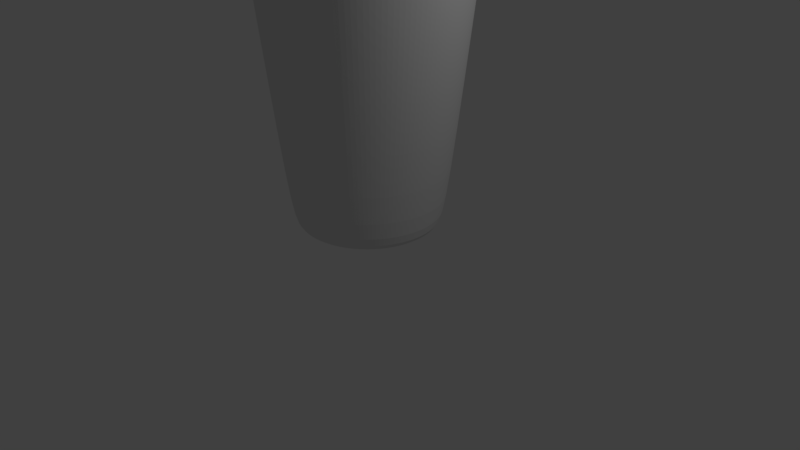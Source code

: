# Source: ice_tea.blend  (saved by Blender 2.79.0; exported with 4.5.12 LTS)
import bpy
from mathutils import Matrix  # noqa: F401  (used for matrix-valued properties, if any)

bpy.ops.wm.read_factory_settings(use_empty=True)
scene = bpy.context.scene
scene.name = 'Scene'

# ---- collections
col_collection_1 = bpy.data.collections.new('Collection 1'); scene.collection.children.link(col_collection_1)

# ---- materials (node trees are filled in below, after node groups)
mat_material_004 = bpy.data.materials.new('Material.004')
mat_material_004.alpha_threshold = 0.0
mat_material_004.use_transparent_shadow = False
mat_material_004.roughness = 0.5

# ---- material node trees

# ---- world
world_world = bpy.data.worlds.new('World'); scene.world = world_world
world_world.color = (0.05088, 0.05088, 0.05088)
world_world.use_sun_shadow = False
world_world.sun_shadow_jitter_overblur = 0.0
world_world.cycles.sampling_method = 'MANUAL'

# ---- cameras
cam_camera = bpy.data.cameras.new('Camera')
cam_camera.clip_end = 100.0
cam_camera.lens = 35.0
cam_camera.sensor_width = 32.0
cam_camera.sensor_height = 18.0
cam_camera.ortho_scale = 7.314
cam_camera.dof.focus_distance = 0.0
cam_camera.dof.aperture_fstop = 128.0

# ---- lights
light_lamp = bpy.data.lights.new('Lamp', 'POINT')
light_lamp.transmission_factor = 0.0
light_lamp.cutoff_distance = 30.0
light_lamp.energy = 100.0
light_lamp.shadow_buffer_clip_start = 1.001
light_lamp.shadow_soft_size = 0.1
light_lamp.shadow_maximum_resolution = 0.006
light_lamp.use_absolute_resolution = True

# ---- meshes
me_cylinder_003 = bpy.data.meshes.new('Cylinder.003')
me_cylinder_003.from_pydata([(1.271e-08, 0.8808, -1.0), (-4.709e-08, 1.385, 2.924), (0.1718, 0.8639, -1.0), (0.2702, 1.358, 2.924), (0.3371, 0.8138, -1.0), (0.5299, 1.279, 2.924), (0.4894, 0.7324, -1.0), (0.7694, 1.151, 2.924), (0.6228, 0.6228, -1.0), (0.9792, 0.9792, 2.924), (0.7324, 0.4894, -1.0), (1.151, 0.7694, 2.924), (0.8138, 0.3371, -1.0), (1.279, 0.5299, 2.924), (0.8639, 0.1718, -1.0), (1.358, 0.2702, 2.924), (0.8808, 1.01e-07, -1.0), (1.385, -2.348e-09, 2.924), (0.8639, -0.1718, -1.0), (1.358, -0.2702, 2.924), (0.8138, -0.3371, -1.0), (1.279, -0.5299, 2.924), (0.7324, -0.4894, -1.0), (1.151, -0.7694, 2.924), (0.6228, -0.6228, -1.0), (0.9792, -0.9792, 2.924), (0.4894, -0.7324, -1.0), (0.7694, -1.151, 2.924), (0.3371, -0.8138, -1.0), (0.5299, -1.279, 2.924), (0.1718, -0.8639, -1.0), (0.2702, -1.358, 2.924), (-2.743e-07, -0.8808, -1.0), (-4.983e-07, -1.385, 2.924), (-0.1718, -0.8639, -1.0), (-0.2702, -1.358, 2.924), (-0.3371, -0.8138, -1.0), (-0.5299, -1.279, 2.924), (-0.4894, -0.7324, -1.0), (-0.7694, -1.151, 2.924), (-0.6228, -0.6228, -1.0), (-0.9792, -0.9792, 2.924), (-0.7324, -0.4894, -1.0), (-1.151, -0.7694, 2.924), (-0.8138, -0.3371, -1.0), (-1.279, -0.5299, 2.924), (-0.8639, -0.1718, -1.0), (-1.358, -0.2702, 2.924), (-0.8808, 8.85e-07, -1.0), (-1.385, 1.23e-06, 2.924), (-0.8639, 0.1718, -1.0), (-1.358, 0.2702, 2.924), (-0.8138, 0.3371, -1.0), (-1.279, 0.5299, 2.924), (-0.7324, 0.4894, -1.0), (-1.151, 0.7694, 2.924), (-0.6228, 0.6228, -1.0), (-0.9792, 0.9792, 2.924), (-0.4894, 0.7324, -1.0), (-0.7694, 1.151, 2.924), (-0.3371, 0.8138, -1.0), (-0.5299, 1.279, 2.924), (-0.1718, 0.8639, -1.0), (-0.2702, 1.358, 2.924), (-3.525e-08, 1.204, 2.924), (0.235, 1.181, 2.924), (0.4609, 1.113, 2.924), (0.6691, 1.001, 2.924), (0.8516, 0.8516, 2.924), (1.001, 0.6691, 2.924), (1.113, 0.4609, 2.924), (1.181, 0.235, 2.924), (1.204, 3.34e-08, 2.924), (1.181, -0.235, 2.924), (1.113, -0.4609, 2.924), (1.001, -0.6691, 2.924), (0.8516, -0.8516, 2.924), (0.6691, -1.001, 2.924), (0.4609, -1.113, 2.924), (0.235, -1.181, 2.924), (-4.277e-07, -1.204, 2.924), (-0.235, -1.181, 2.924), (-0.4609, -1.113, 2.924), (-0.6691, -1.001, 2.924), (-0.8516, -0.8516, 2.924), (-1.001, -0.6691, 2.924), (-1.113, -0.4609, 2.924), (-1.181, -0.235, 2.924), (-1.204, 1.105e-06, 2.924), (-1.181, 0.235, 2.924), (-1.113, 0.4609, 2.924), (-1.001, 0.6691, 2.924), (-0.8516, 0.8516, 2.924), (-0.6691, 1.001, 2.924), (-0.4609, 1.113, 2.924), (-0.235, 1.181, 2.924), (-2.143e-08, 1.063, 2.162), (0.2074, 1.042, 2.162), (0.4067, 0.982, 2.162), (0.5905, 0.8837, 2.162), (0.7516, 0.7516, 2.162), (0.8837, 0.5905, 2.162), (0.982, 0.4067, 2.162), (1.042, 0.2074, 2.162), (1.063, 6.449e-08, 2.162), (1.042, -0.2074, 2.162), (0.982, -0.4067, 2.162), (0.8837, -0.5905, 2.162), (0.7516, -0.7516, 2.162), (0.5905, -0.8837, 2.162), (0.4067, -0.982, 2.162), (0.2074, -1.042, 2.162), (-3.678e-07, -1.063, 2.162), (-0.2074, -1.042, 2.162), (-0.4067, -0.982, 2.162), (-0.5905, -0.8837, 2.162), (-0.7516, -0.7516, 2.162), (-0.8837, -0.5905, 2.162), (-0.982, -0.4067, 2.162), (-1.042, -0.2074, 2.162), (-1.063, 1.011e-06, 2.162), (-1.042, 0.2074, 2.162), (-0.982, 0.4067, 2.162), (-0.8837, 0.5905, 2.162), (-0.7516, 0.7516, 2.162), (-0.5905, 0.8837, 2.162), (-0.4067, 0.982, 2.162), (-0.2074, 1.042, 2.162), (-4.023e-09, 0.8294, 2.271), (0.1618, 0.8135, 2.271), (0.3174, 0.7663, 2.271), (0.4608, 0.6896, 2.271), (0.5865, 0.5865, 2.271), (0.6896, 0.4608, 2.271), (0.7663, 0.3174, 2.271), (0.8135, 0.1618, 2.271), (0.8294, 1.159e-07, 2.271), (0.8135, -0.1618, 2.271), (0.7663, -0.3174, 2.271), (0.6896, -0.4608, 2.271), (0.5865, -0.5865, 2.271), (0.4608, -0.6896, 2.271), (0.3174, -0.7663, 2.271), (0.1618, -0.8135, 2.271), (-2.743e-07, -0.8294, 2.271), (-0.1618, -0.8135, 2.271), (-0.3174, -0.7663, 2.271), (-0.4608, -0.6896, 2.271), (-0.5865, -0.5865, 2.271), (-0.6896, -0.4608, 2.271), (-0.7663, -0.3174, 2.271), (-0.8135, -0.1618, 2.271), (-0.8294, 8.541e-07, 2.271), (-0.8135, 0.1618, 2.271), (-0.7663, 0.3174, 2.271), (-0.6896, 0.4608, 2.271), (-0.5865, 0.5865, 2.271), (-0.4608, 0.6896, 2.271), (-0.3174, 0.7663, 2.271), (-0.1618, 0.8135, 2.271), (-8.644e-10, 0.7596, 2.297), (0.1482, 0.745, 2.297), (0.2907, 0.7018, 2.297), (0.422, 0.6316, 2.297), (0.5371, 0.5371, 2.297), (0.6316, 0.422, 2.297), (0.7018, 0.2907, 2.297), (0.745, 0.1482, 2.297), (0.7596, 1.304e-07, 2.297), (0.745, -0.1482, 2.297), (0.7018, -0.2907, 2.297), (0.6316, -0.422, 2.297), (0.5371, -0.5371, 2.297), (0.422, -0.6316, 2.297), (0.2907, -0.7018, 2.297), (0.1482, -0.745, 2.297), (-2.484e-07, -0.7596, 2.297), (-0.1482, -0.745, 2.297), (-0.2907, -0.7018, 2.297), (-0.422, -0.6316, 2.297), (-0.5371, -0.5371, 2.297), (-0.6316, -0.422, 2.297), (-0.7018, -0.2907, 2.297), (-0.745, -0.1482, 2.297), (-0.7596, 8.066e-07, 2.297), (-0.745, 0.1482, 2.297), (-0.7018, 0.2907, 2.297), (-0.6316, 0.422, 2.297), (-0.5371, 0.5371, 2.297), (-0.422, 0.6316, 2.297), (-0.2907, 0.7018, 2.297), (-0.1482, 0.745, 2.297), (2.582e-08, 0.7141, -1.0), (0.1393, 0.7004, -1.0), (0.2733, 0.6598, -1.0), (0.3968, 0.5938, -1.0), (0.505, 0.505, -1.0), (0.5938, 0.3968, -1.0), (0.6598, 0.2733, -1.0), (0.7004, 0.1393, -1.0), (0.7141, 1.407e-07, -1.0), (0.7004, -0.1393, -1.0), (0.6598, -0.2733, -1.0), (0.5938, -0.3968, -1.0), (0.505, -0.505, -1.0), (0.3968, -0.5938, -1.0), (0.2733, -0.6598, -1.0), (0.1393, -0.7004, -1.0), (-2.069e-07, -0.7141, -1.0), (-0.1393, -0.7004, -1.0), (-0.2733, -0.6598, -1.0), (-0.3968, -0.5938, -1.0), (-0.505, -0.505, -1.0), (-0.5938, -0.3968, -1.0), (-0.6598, -0.2733, -1.0), (-0.7004, -0.1393, -1.0), (-0.7141, 7.764e-07, -1.0), (-0.7004, 0.1393, -1.0), (-0.6598, 0.2733, -1.0), (-0.5938, 0.3968, -1.0), (-0.505, 0.505, -1.0), (-0.3968, 0.5938, -1.0), (-0.2733, 0.6598, -1.0), (-0.1393, 0.7004, -1.0), (3.109e-08, 0.7149, -0.7046), (0.1395, 0.7012, -0.7046), (0.2736, 0.6605, -0.7046), (0.3972, 0.5945, -0.7046), (0.5055, 0.5055, -0.7046), (0.5945, 0.3972, -0.7046), (0.6605, 0.2736, -0.7046), (0.7012, 0.1395, -0.7046), (0.7149, 1.405e-07, -0.7046), (0.7012, -0.1395, -0.7046), (0.6605, -0.2736, -0.7046), (0.5945, -0.3972, -0.7046), (0.5055, -0.5055, -0.7046), (0.3972, -0.5945, -0.7046), (0.2736, -0.6605, -0.7046), (0.1395, -0.7012, -0.7046), (-2.019e-07, -0.7149, -0.7046), (-0.1395, -0.7012, -0.7046), (-0.2736, -0.6605, -0.7046), (-0.3972, -0.5945, -0.7046), (-0.5055, -0.5055, -0.7046), (-0.5945, -0.3972, -0.7046), (-0.6605, -0.2736, -0.7046), (-0.7012, -0.1395, -0.7046), (-0.7149, 7.769e-07, -0.7046), (-0.7012, 0.1395, -0.7046), (-0.6605, 0.2736, -0.7046), (-0.5944, 0.3972, -0.7046), (-0.5055, 0.5055, -0.7046), (-0.3972, 0.5945, -0.7046), (-0.2736, 0.6605, -0.7046), (-0.1395, 0.7012, -0.7046), (4.865e-08, 0.4748, -0.7046), (0.09263, 0.4657, -0.7046), (0.1817, 0.4387, -0.7046), (0.2638, 0.3948, -0.7046), (0.3357, 0.3357, -0.7046), (0.3948, 0.2638, -0.7046), (0.4387, 0.1817, -0.7046), (0.4657, 0.09263, -0.7046), (0.4748, 1.928e-07, -0.7046), (0.4657, -0.09263, -0.7046), (0.4387, -0.1817, -0.7046), (0.3948, -0.2638, -0.7046), (0.3357, -0.3357, -0.7046), (0.2638, -0.3948, -0.7046), (0.1817, -0.4387, -0.7046), (0.09263, -0.4657, -0.7046), (-1.061e-07, -0.4748, -0.7046), (-0.09263, -0.4657, -0.7046), (-0.1817, -0.4387, -0.7046), (-0.2638, -0.3948, -0.7046), (-0.3357, -0.3357, -0.7046), (-0.3948, -0.2638, -0.7046), (-0.4387, -0.1817, -0.7046), (-0.4657, -0.09263, -0.7046), (-0.4748, 6.154e-07, -0.7046), (-0.4657, 0.09263, -0.7046), (-0.4387, 0.1817, -0.7046), (-0.3948, 0.2638, -0.7046), (-0.3357, 0.3357, -0.7046), (-0.2638, 0.3948, -0.7046), (-0.1817, 0.4387, -0.7046), (-0.09263, 0.4657, -0.7046), (-2.436e-09, 0.9839, -0.7403), (-4.131e-08, 1.336, 2.559), (0.2607, 1.31, 2.559), (0.1919, 0.965, -0.7403), (0.5113, 1.234, 2.559), (0.3765, 0.909, -0.7403), (0.7423, 1.111, 2.559), (0.5466, 0.8181, -0.7403), (0.9448, 0.9448, 2.559), (0.6957, 0.6957, -0.7403), (1.111, 0.7423, 2.559), (0.8181, 0.5466, -0.7403), (1.234, 0.5113, 2.559), (0.909, 0.3765, -0.7403), (1.31, 0.2607, 2.559), (0.965, 0.1919, -0.7403), (1.336, 7.633e-09, 2.559), (0.9839, 8.463e-08, -0.7403), (1.31, -0.2607, 2.559), (0.965, -0.1919, -0.7403), (1.234, -0.5113, 2.559), (0.909, -0.3765, -0.7403), (1.111, -0.7423, 2.559), (0.8181, -0.5466, -0.7403), (0.9448, -0.9448, 2.559), (0.6957, -0.6957, -0.7403), (0.7423, -1.111, 2.559), (0.5466, -0.8181, -0.7403), (0.5113, -1.234, 2.559), (0.3765, -0.909, -0.7403), (0.2607, -1.31, 2.559), (0.1919, -0.965, -0.7403), (-4.767e-07, -1.336, 2.559), (-3.23e-07, -0.9839, -0.7403), (-0.2607, -1.31, 2.559), (-0.1919, -0.965, -0.7403), (-0.5113, -1.234, 2.559), (-0.3765, -0.909, -0.7403), (-0.7423, -1.111, 2.559), (-0.5466, -0.8181, -0.7403), (-0.9448, -0.9448, 2.559), (-0.6957, -0.6957, -0.7403), (-1.111, -0.7423, 2.559), (-0.8181, -0.5466, -0.7403), (-1.234, -0.5113, 2.559), (-0.909, -0.3765, -0.7403), (-1.31, -0.2607, 2.559), (-0.965, -0.1919, -0.7403), (-1.336, 1.197e-06, 2.559), (-0.9839, 9.604e-07, -0.7403), (-1.31, 0.2607, 2.559), (-0.965, 0.1919, -0.7403), (-1.234, 0.5113, 2.559), (-0.909, 0.3765, -0.7403), (-1.111, 0.7423, 2.559), (-0.8181, 0.5466, -0.7403), (-0.9448, 0.9448, 2.559), (-0.6957, 0.6957, -0.7403), (-0.7423, 1.111, 2.559), (-0.5466, 0.8181, -0.7403), (-0.5113, 1.234, 2.559), (-0.3765, 0.909, -0.7403), (-0.2607, 1.31, 2.559), (-0.1919, 0.965, -0.7403)], [], [(289, 1, 3, 290), (290, 3, 5, 292), (292, 5, 7, 294), (294, 7, 9, 296), (296, 9, 11, 298), (298, 11, 13, 300), (300, 13, 15, 302), (302, 15, 17, 304), (304, 17, 19, 306), (306, 19, 21, 308), (308, 21, 23, 310), (310, 23, 25, 312), (312, 25, 27, 314), (314, 27, 29, 316), (316, 29, 31, 318), (318, 31, 33, 320), (320, 33, 35, 322), (322, 35, 37, 324), (324, 37, 39, 326), (326, 39, 41, 328), (328, 41, 43, 330), (330, 43, 45, 332), (332, 45, 47, 334), (334, 47, 49, 336), (336, 49, 51, 338), (338, 51, 53, 340), (340, 53, 55, 342), (342, 55, 57, 344), (344, 57, 59, 346), (346, 59, 61, 348), (29, 27, 77, 78), (348, 61, 63, 350), (350, 63, 1, 289), (18, 20, 202, 201), (77, 76, 108, 109), (47, 45, 86, 87), (3, 1, 64, 65), (1, 63, 95, 64), (21, 19, 73, 74), (39, 37, 82, 83), (57, 55, 91, 92), (13, 11, 69, 70), (31, 29, 78, 79), (49, 47, 87, 88), (5, 3, 65, 66), (23, 21, 74, 75), (41, 39, 83, 84), (59, 57, 92, 93), (15, 13, 70, 71), (33, 31, 79, 80), (51, 49, 88, 89), (7, 5, 66, 67), (25, 23, 75, 76), (43, 41, 84, 85), (61, 59, 93, 94), (17, 15, 71, 72), (35, 33, 80, 81), (53, 51, 89, 90), (9, 7, 67, 68), (27, 25, 76, 77), (45, 43, 85, 86), (63, 61, 94, 95), (19, 17, 72, 73), (37, 35, 81, 82), (55, 53, 90, 91), (11, 9, 68, 69), (112, 111, 143, 144), (91, 90, 122, 123), (78, 77, 109, 110), (65, 64, 96, 97), (92, 91, 123, 124), (79, 78, 110, 111), (66, 65, 97, 98), (93, 92, 124, 125), (80, 79, 111, 112), (67, 66, 98, 99), (94, 93, 125, 126), (81, 80, 112, 113), (68, 67, 99, 100), (95, 94, 126, 127), (82, 81, 113, 114), (69, 68, 100, 101), (64, 95, 127, 96), (83, 82, 114, 115), (70, 69, 101, 102), (84, 83, 115, 116), (71, 70, 102, 103), (85, 84, 116, 117), (72, 71, 103, 104), (86, 85, 117, 118), (73, 72, 104, 105), (87, 86, 118, 119), (74, 73, 105, 106), (88, 87, 119, 120), (75, 74, 106, 107), (89, 88, 120, 121), (76, 75, 107, 108), (90, 89, 121, 122), (147, 146, 178, 179), (99, 98, 130, 131), (126, 125, 157, 158), (113, 112, 144, 145), (100, 99, 131, 132), (127, 126, 158, 159), (114, 113, 145, 146), (101, 100, 132, 133), (96, 127, 159, 128), (115, 114, 146, 147), (102, 101, 133, 134), (116, 115, 147, 148), (103, 102, 134, 135), (117, 116, 148, 149), (104, 103, 135, 136), (118, 117, 149, 150), (105, 104, 136, 137), (119, 118, 150, 151), (106, 105, 137, 138), (120, 119, 151, 152), (107, 106, 138, 139), (121, 120, 152, 153), (108, 107, 139, 140), (122, 121, 153, 154), (109, 108, 140, 141), (123, 122, 154, 155), (110, 109, 141, 142), (97, 96, 128, 129), (124, 123, 155, 156), (111, 110, 142, 143), (98, 97, 129, 130), (125, 124, 156, 157), (161, 160, 191, 190, 189, 188, 187, 186, 185, 184, 183, 182, 181, 180, 179, 178, 177, 176, 175, 174, 173, 172, 171, 170, 169, 168, 167, 166, 165, 164, 163, 162), (134, 133, 165, 166), (148, 147, 179, 180), (135, 134, 166, 167), (149, 148, 180, 181), (136, 135, 167, 168), (150, 149, 181, 182), (137, 136, 168, 169), (151, 150, 182, 183), (138, 137, 169, 170), (152, 151, 183, 184), (139, 138, 170, 171), (153, 152, 184, 185), (140, 139, 171, 172), (154, 153, 185, 186), (141, 140, 172, 173), (155, 154, 186, 187), (142, 141, 173, 174), (129, 128, 160, 161), (156, 155, 187, 188), (143, 142, 174, 175), (130, 129, 161, 162), (157, 156, 188, 189), (144, 143, 175, 176), (131, 130, 162, 163), (158, 157, 189, 190), (145, 144, 176, 177), (132, 131, 163, 164), (159, 158, 190, 191), (146, 145, 177, 178), (133, 132, 164, 165), (128, 159, 191, 160), (216, 217, 249, 248), (36, 38, 211, 210), (54, 56, 220, 219), (10, 12, 198, 197), (28, 30, 207, 206), (46, 48, 216, 215), (2, 4, 194, 193), (20, 22, 203, 202), (38, 40, 212, 211), (56, 58, 221, 220), (12, 14, 199, 198), (30, 32, 208, 207), (48, 50, 217, 216), (4, 6, 195, 194), (22, 24, 204, 203), (40, 42, 213, 212), (58, 60, 222, 221), (14, 16, 200, 199), (32, 34, 209, 208), (50, 52, 218, 217), (6, 8, 196, 195), (24, 26, 205, 204), (42, 44, 214, 213), (60, 62, 223, 222), (16, 18, 201, 200), (34, 36, 210, 209), (52, 54, 219, 218), (8, 10, 197, 196), (26, 28, 206, 205), (44, 46, 215, 214), (0, 2, 193, 192), (62, 0, 192, 223), (251, 252, 284, 283), (203, 204, 236, 235), (217, 218, 250, 249), (204, 205, 237, 236), (218, 219, 251, 250), (205, 206, 238, 237), (192, 193, 225, 224), (219, 220, 252, 251), (206, 207, 239, 238), (193, 194, 226, 225), (220, 221, 253, 252), (207, 208, 240, 239), (194, 195, 227, 226), (221, 222, 254, 253), (208, 209, 241, 240), (195, 196, 228, 227), (222, 223, 255, 254), (209, 210, 242, 241), (196, 197, 229, 228), (223, 192, 224, 255), (210, 211, 243, 242), (197, 198, 230, 229), (211, 212, 244, 243), (198, 199, 231, 230), (212, 213, 245, 244), (199, 200, 232, 231), (213, 214, 246, 245), (200, 201, 233, 232), (214, 215, 247, 246), (201, 202, 234, 233), (215, 216, 248, 247), (202, 203, 235, 234), (256, 257, 258, 259, 260, 261, 262, 263, 264, 265, 266, 267, 268, 269, 270, 271, 272, 273, 274, 275, 276, 277, 278, 279, 280, 281, 282, 283, 284, 285, 286, 287), (238, 239, 271, 270), (225, 226, 258, 257), (252, 253, 285, 284), (239, 240, 272, 271), (226, 227, 259, 258), (253, 254, 286, 285), (240, 241, 273, 272), (227, 228, 260, 259), (254, 255, 287, 286), (241, 242, 274, 273), (228, 229, 261, 260), (255, 224, 256, 287), (242, 243, 275, 274), (229, 230, 262, 261), (243, 244, 276, 275), (230, 231, 263, 262), (244, 245, 277, 276), (231, 232, 264, 263), (245, 246, 278, 277), (232, 233, 265, 264), (246, 247, 279, 278), (233, 234, 266, 265), (247, 248, 280, 279), (234, 235, 267, 266), (248, 249, 281, 280), (235, 236, 268, 267), (249, 250, 282, 281), (236, 237, 269, 268), (250, 251, 283, 282), (237, 238, 270, 269), (224, 225, 257, 256), (62, 351, 288, 0), (351, 350, 289, 288), (60, 349, 351, 62), (349, 348, 350, 351), (58, 347, 349, 60), (347, 346, 348, 349), (56, 345, 347, 58), (345, 344, 346, 347), (54, 343, 345, 56), (343, 342, 344, 345), (52, 341, 343, 54), (341, 340, 342, 343), (50, 339, 341, 52), (339, 338, 340, 341), (48, 337, 339, 50), (337, 336, 338, 339), (46, 335, 337, 48), (335, 334, 336, 337), (44, 333, 335, 46), (333, 332, 334, 335), (42, 331, 333, 44), (331, 330, 332, 333), (40, 329, 331, 42), (329, 328, 330, 331), (38, 327, 329, 40), (327, 326, 328, 329), (36, 325, 327, 38), (325, 324, 326, 327), (34, 323, 325, 36), (323, 322, 324, 325), (32, 321, 323, 34), (321, 320, 322, 323), (30, 319, 321, 32), (319, 318, 320, 321), (28, 317, 319, 30), (317, 316, 318, 319), (26, 315, 317, 28), (315, 314, 316, 317), (24, 313, 315, 26), (313, 312, 314, 315), (22, 311, 313, 24), (311, 310, 312, 313), (20, 309, 311, 22), (309, 308, 310, 311), (18, 307, 309, 20), (307, 306, 308, 309), (16, 305, 307, 18), (305, 304, 306, 307), (14, 303, 305, 16), (303, 302, 304, 305), (12, 301, 303, 14), (301, 300, 302, 303), (10, 299, 301, 12), (299, 298, 300, 301), (8, 297, 299, 10), (297, 296, 298, 299), (6, 295, 297, 8), (295, 294, 296, 297), (4, 293, 295, 6), (293, 292, 294, 295), (2, 291, 293, 4), (291, 290, 292, 293), (0, 288, 291, 2), (288, 289, 290, 291)])
_uv = me_cylinder_003.uv_layers.new(name='UVMap')
_uv.uv.foreach_set('vector', [0.5107, 0.9359, 0.5581, 0.9455, 0.5533, 0.9825, 0.5018, 0.9699, 0.5089, 0.01, 0.5593, 0.000123, 0.5625, 0.03614, 0.5163, 0.04304, 0.5163, 0.04304, 0.5625, 0.03614, 0.5665, 0.06902, 0.5225, 0.07535, 0.5225, 0.07535, 0.5665, 0.06902, 0.5709, 0.1007, 0.5282, 0.1068, 0.5282, 0.1068, 0.5709, 0.1007, 0.5752, 0.1316, 0.5334, 0.1375, 0.5334, 0.1375, 0.5752, 0.1316, 0.5795, 0.162, 0.5383, 0.1677, 0.5383, 0.1677, 0.5795, 0.162, 0.5836, 0.1921, 0.5429, 0.1975, 0.5429, 0.1975, 0.5836, 0.1921, 0.5876, 0.222, 0.5471, 0.227, 0.5471, 0.227, 0.5876, 0.222, 0.5912, 0.2517, 0.551, 0.2562, 0.551, 0.2562, 0.5912, 0.2517, 0.5946, 0.2813, 0.5544, 0.2853, 0.5544, 0.2853, 0.5946, 0.2813, 0.5976, 0.3108, 0.5575, 0.3143, 0.5575, 0.3143, 0.5976, 0.3108, 0.6002, 0.3403, 0.5601, 0.3433, 0.5601, 0.3433, 0.6002, 0.3403, 0.6024, 0.3699, 0.5623, 0.3722, 0.5623, 0.3722, 0.6024, 0.3699, 0.6041, 0.3994, 0.564, 0.4011, 0.564, 0.4011, 0.6041, 0.3994, 0.6053, 0.4289, 0.5652, 0.4299, 0.5652, 0.4299, 0.6053, 0.4289, 0.6061, 0.4585, 0.566, 0.4588, 0.566, 0.4588, 0.6061, 0.4585, 0.6063, 0.488, 0.5662, 0.4877, 0.5662, 0.4877, 0.6063, 0.488, 0.606, 0.5176, 0.5659, 0.5166, 0.5659, 0.5166, 0.606, 0.5176, 0.6052, 0.5473, 0.5651, 0.5455, 0.5651, 0.5455, 0.6052, 0.5473, 0.6039, 0.5769, 0.5637, 0.5745, 0.5637, 0.5745, 0.6039, 0.5769, 0.6022, 0.6066, 0.5619, 0.6035, 0.5619, 0.6035, 0.6022, 0.6066, 0.5999, 0.6363, 0.5596, 0.6325, 0.5596, 0.6325, 0.5999, 0.6363, 0.5972, 0.666, 0.5568, 0.6617, 0.5568, 0.6617, 0.5972, 0.666, 0.5941, 0.6958, 0.5536, 0.6909, 0.5536, 0.6909, 0.5941, 0.6958, 0.5906, 0.7257, 0.5498, 0.7203, 0.5498, 0.7203, 0.5906, 0.7257, 0.5867, 0.7559, 0.5457, 0.7499, 0.5457, 0.7499, 0.5867, 0.7559, 0.5822, 0.7863, 0.5411, 0.7797, 0.5411, 0.7797, 0.5822, 0.7863, 0.5782, 0.8169, 0.5362, 0.8098, 0.5362, 0.8098, 0.5782, 0.8169, 0.5733, 0.8477, 0.5308, 0.8402, 0.5308, 0.8402, 0.5733, 0.8477, 0.5683, 0.8792, 0.5248, 0.8713, 0.6041, 0.3994, 0.6024, 0.3699, 0.6237, 0.3686, 0.6254, 0.3985, 0.5248, 0.8713, 0.5683, 0.8792, 0.5633, 0.9116, 0.5182, 0.9031, 0.5182, 0.9031, 0.5633, 0.9116, 0.5581, 0.9455, 0.5107, 0.9359, 0.154, 0.327, 0.1584, 0.3466, 0.1375, 0.3507, 0.1331, 0.3318, 0.6237, 0.3686, 0.6215, 0.3388, 0.73, 0.3307, 0.7326, 0.362, 0.5972, 0.666, 0.5999, 0.6363, 0.6214, 0.6382, 0.6187, 0.6682, 0.5533, 0.9825, 0.5581, 0.9455, 0.5831, 0.9484, 0.5807, 0.9829, 0.5581, 0.9455, 0.5633, 0.9116, 0.5869, 0.915, 0.5831, 0.9484, 0.5946, 0.2813, 0.5912, 0.2517, 0.6126, 0.2493, 0.6159, 0.2792, 0.6052, 0.5473, 0.606, 0.5176, 0.6274, 0.5182, 0.6266, 0.5482, 0.5782, 0.8169, 0.5822, 0.7863, 0.6048, 0.7895, 0.5996, 0.8201, 0.5795, 0.162, 0.5752, 0.1316, 0.5972, 0.1288, 0.6012, 0.1593, 0.6053, 0.4289, 0.6041, 0.3994, 0.6254, 0.3985, 0.6267, 0.4284, 0.5941, 0.6958, 0.5972, 0.666, 0.6187, 0.6682, 0.6157, 0.6983, 0.5625, 0.03614, 0.5593, 0.000123, 0.5844, 0.001246, 0.5861, 0.0342, 0.5976, 0.3108, 0.5946, 0.2813, 0.6159, 0.2792, 0.6189, 0.309, 0.6039, 0.5769, 0.6052, 0.5473, 0.6266, 0.5482, 0.6254, 0.5781, 0.5733, 0.8477, 0.5782, 0.8169, 0.5996, 0.8201, 0.5955, 0.8511, 0.5836, 0.1921, 0.5795, 0.162, 0.6012, 0.1593, 0.6052, 0.1895, 0.6061, 0.4585, 0.6053, 0.4289, 0.6267, 0.4284, 0.6274, 0.4583, 0.5906, 0.7257, 0.5941, 0.6958, 0.6157, 0.6983, 0.6122, 0.7285, 0.5665, 0.06902, 0.5625, 0.03614, 0.5861, 0.0342, 0.5894, 0.06641, 0.6002, 0.3403, 0.5976, 0.3108, 0.6189, 0.309, 0.6215, 0.3388, 0.6022, 0.6066, 0.6039, 0.5769, 0.6254, 0.5781, 0.6236, 0.6081, 0.5683, 0.8792, 0.5733, 0.8477, 0.5955, 0.8511, 0.5912, 0.8827, 0.5876, 0.222, 0.5836, 0.1921, 0.6052, 0.1895, 0.609, 0.2195, 0.6063, 0.488, 0.6061, 0.4585, 0.6274, 0.4583, 0.6277, 0.4882, 0.5867, 0.7559, 0.5906, 0.7257, 0.6122, 0.7285, 0.6085, 0.7588, 0.5709, 0.1007, 0.5665, 0.06902, 0.5894, 0.06641, 0.5932, 0.09789, 0.6024, 0.3699, 0.6002, 0.3403, 0.6215, 0.3388, 0.6237, 0.3686, 0.5999, 0.6363, 0.6022, 0.6066, 0.6236, 0.6081, 0.6214, 0.6382, 0.5633, 0.9116, 0.5683, 0.8792, 0.5912, 0.8827, 0.5869, 0.915, 0.5912, 0.2517, 0.5876, 0.222, 0.609, 0.2195, 0.6126, 0.2493, 0.606, 0.5176, 0.6063, 0.488, 0.6277, 0.4882, 0.6274, 0.5182, 0.5822, 0.7863, 0.5867, 0.7559, 0.6085, 0.7588, 0.6048, 0.7895, 0.5752, 0.1316, 0.5709, 0.1007, 0.5932, 0.09789, 0.5972, 0.1288, 0.8306, 0.005147, 0.8559, 0.0001229, 0.8591, 0.03147, 0.8398, 0.03528, 0.6048, 0.7895, 0.6085, 0.7588, 0.7173, 0.7721, 0.7134, 0.8028, 0.6254, 0.3985, 0.6237, 0.3686, 0.7326, 0.362, 0.7347, 0.3936, 0.5807, 0.9829, 0.5831, 0.9484, 0.6975, 0.9546, 0.6964, 0.985, 0.5996, 0.8201, 0.6048, 0.7895, 0.7134, 0.8028, 0.7095, 0.8333, 0.6267, 0.4284, 0.6254, 0.3985, 0.7347, 0.3936, 0.7362, 0.4252, 0.5861, 0.0342, 0.5844, 0.001246, 0.6952, 0.0001228, 0.6961, 0.0299, 0.5955, 0.8511, 0.5996, 0.8201, 0.7095, 0.8333, 0.7057, 0.8636, 0.6274, 0.4583, 0.6267, 0.4284, 0.7362, 0.4252, 0.7372, 0.457, 0.5894, 0.06641, 0.5861, 0.0342, 0.6961, 0.0299, 0.6979, 0.05912, 0.5912, 0.8827, 0.5955, 0.8511, 0.7057, 0.8636, 0.7024, 0.8939, 0.6277, 0.4882, 0.6274, 0.4583, 0.7372, 0.457, 0.7375, 0.4888, 0.5932, 0.09789, 0.5894, 0.06641, 0.6979, 0.05912, 0.7007, 0.08841, 0.5869, 0.915, 0.5912, 0.8827, 0.7024, 0.8939, 0.6996, 0.9242, 0.6274, 0.5182, 0.6277, 0.4882, 0.7375, 0.4888, 0.7373, 0.5206, 0.5972, 0.1288, 0.5932, 0.09789, 0.7007, 0.08841, 0.704, 0.1178, 0.5831, 0.9484, 0.5869, 0.915, 0.6996, 0.9242, 0.6975, 0.9546, 0.6266, 0.5482, 0.6274, 0.5182, 0.7373, 0.5206, 0.7365, 0.5525, 0.6012, 0.1593, 0.5972, 0.1288, 0.704, 0.1178, 0.7078, 0.1475, 0.6254, 0.5781, 0.6266, 0.5482, 0.7365, 0.5525, 0.7351, 0.5842, 0.6052, 0.1895, 0.6012, 0.1593, 0.7078, 0.1475, 0.7118, 0.1773, 0.6236, 0.6081, 0.6254, 0.5781, 0.7351, 0.5842, 0.7331, 0.6159, 0.609, 0.2195, 0.6052, 0.1895, 0.7118, 0.1773, 0.7159, 0.2075, 0.6214, 0.6382, 0.6236, 0.6081, 0.7331, 0.6159, 0.7307, 0.6474, 0.6126, 0.2493, 0.609, 0.2195, 0.7159, 0.2075, 0.7198, 0.2379, 0.6187, 0.6682, 0.6214, 0.6382, 0.7307, 0.6474, 0.7279, 0.6788, 0.6159, 0.2792, 0.6126, 0.2493, 0.7198, 0.2379, 0.7236, 0.2686, 0.6157, 0.6983, 0.6187, 0.6682, 0.7279, 0.6788, 0.7246, 0.7101, 0.6189, 0.309, 0.6159, 0.2792, 0.7236, 0.2686, 0.727, 0.2995, 0.6122, 0.7285, 0.6157, 0.6983, 0.7246, 0.7101, 0.7211, 0.7412, 0.6215, 0.3388, 0.6189, 0.309, 0.727, 0.2995, 0.73, 0.3307, 0.6085, 0.7588, 0.6122, 0.7285, 0.7211, 0.7412, 0.7173, 0.7721, 0.7914, 0.06751, 0.8053, 0.05365, 0.811, 0.06058, 0.7983, 0.0732, 0.9708, 0.2144, 0.9528, 0.2327, 0.9325, 0.2085, 0.9464, 0.1946, 0.8556, 0.2618, 0.8304, 0.2568, 0.8395, 0.2267, 0.8588, 0.2306, 0.8068, 0.015, 0.8306, 0.005147, 0.8398, 0.03528, 0.8216, 0.04277, 0.9851, 0.1929, 0.9708, 0.2144, 0.9464, 0.1946, 0.9573, 0.1782, 0.8813, 0.2619, 0.8556, 0.2618, 0.8588, 0.2306, 0.8784, 0.2307, 0.7853, 0.02932, 0.8068, 0.015, 0.8216, 0.04277, 0.8053, 0.05365, 0.9949, 0.1691, 0.9851, 0.1929, 0.9573, 0.1782, 0.9648, 0.1601, 0.9064, 0.2571, 0.8813, 0.2619, 0.8784, 0.2307, 0.8976, 0.227, 0.767, 0.04755, 0.7853, 0.02932, 0.8053, 0.05365, 0.7914, 0.06751, 0.9999, 0.1439, 0.9949, 0.1691, 0.9648, 0.1601, 0.9686, 0.1409, 0.7527, 0.06899, 0.767, 0.04755, 0.7914, 0.06751, 0.7805, 0.0838, 0.9999, 0.1181, 0.9999, 0.1439, 0.9686, 0.1409, 0.9686, 0.1213, 0.7428, 0.09281, 0.7527, 0.06899, 0.7805, 0.0838, 0.7729, 0.1019, 0.9948, 0.09282, 0.9999, 0.1181, 0.9686, 0.1213, 0.9647, 0.102, 0.7378, 0.1181, 0.7428, 0.09281, 0.7729, 0.1019, 0.7691, 0.1211, 0.9849, 0.069, 0.9948, 0.09282, 0.9647, 0.102, 0.9572, 0.08391, 0.7378, 0.1439, 0.7378, 0.1181, 0.7691, 0.1211, 0.7691, 0.1408, 0.9706, 0.04757, 0.9849, 0.069, 0.9572, 0.08391, 0.9463, 0.0676, 0.7428, 0.1692, 0.7378, 0.1439, 0.7691, 0.1408, 0.7729, 0.16, 0.9523, 0.02934, 0.9706, 0.04757, 0.9463, 0.0676, 0.9324, 0.05372, 0.7527, 0.193, 0.7428, 0.1692, 0.7729, 0.16, 0.7804, 0.1781, 0.9309, 0.01501, 0.9523, 0.02934, 0.9324, 0.05372, 0.9161, 0.04282, 0.767, 0.2144, 0.7527, 0.193, 0.7804, 0.1781, 0.7912, 0.1944, 0.907, 0.00515, 0.9309, 0.01501, 0.9161, 0.04282, 0.898, 0.03531, 0.7852, 0.2326, 0.767, 0.2144, 0.7912, 0.1944, 0.8051, 0.2083, 0.8817, 0.0001228, 0.907, 0.00515, 0.898, 0.03531, 0.8787, 0.03147, 0.93, 0.2478, 0.9064, 0.2571, 0.8976, 0.227, 0.9159, 0.2196, 0.8066, 0.2469, 0.7852, 0.2326, 0.8051, 0.2083, 0.8214, 0.2192, 0.8559, 0.0001229, 0.8817, 0.0001228, 0.8787, 0.03147, 0.8591, 0.03147, 0.9528, 0.2327, 0.9317, 0.2473, 0.9161, 0.2196, 0.9325, 0.2085, 0.8304, 0.2568, 0.8066, 0.2469, 0.8214, 0.2192, 0.8395, 0.2267, 0.9117, 0.2116, 0.8951, 0.2184, 0.8775, 0.2218, 0.8597, 0.2217, 0.8421, 0.2182, 0.8256, 0.2113, 0.8108, 0.2014, 0.7982, 0.1887, 0.7883, 0.1739, 0.7814, 0.1574, 0.778, 0.1399, 0.778, 0.122, 0.7815, 0.1045, 0.7884, 0.08803, 0.7983, 0.0732, 0.811, 0.06058, 0.8259, 0.05068, 0.8424, 0.04387, 0.8599, 0.04039, 0.8778, 0.0404, 0.8954, 0.04389, 0.9119, 0.05073, 0.9267, 0.06066, 0.9394, 0.07329, 0.9493, 0.08814, 0.9562, 0.1046, 0.9596, 0.1222, 0.9597, 0.14, 0.9562, 0.1575, 0.9494, 0.174, 0.9394, 0.1889, 0.9267, 0.2016, 0.9686, 0.1409, 0.9648, 0.1601, 0.9562, 0.1575, 0.9597, 0.14, 0.7805, 0.0838, 0.7914, 0.06751, 0.7983, 0.0732, 0.7884, 0.08803, 0.9686, 0.1213, 0.9686, 0.1409, 0.9597, 0.14, 0.9596, 0.1222, 0.7729, 0.1019, 0.7805, 0.0838, 0.7884, 0.08803, 0.7815, 0.1045, 0.9647, 0.102, 0.9686, 0.1213, 0.9596, 0.1222, 0.9562, 0.1046, 0.7691, 0.1211, 0.7729, 0.1019, 0.7815, 0.1045, 0.778, 0.122, 0.9572, 0.08391, 0.9647, 0.102, 0.9562, 0.1046, 0.9493, 0.08814, 0.7691, 0.1408, 0.7691, 0.1211, 0.778, 0.122, 0.778, 0.1399, 0.9463, 0.0676, 0.9572, 0.08391, 0.9493, 0.08814, 0.9394, 0.07329, 0.7729, 0.16, 0.7691, 0.1408, 0.778, 0.1399, 0.7814, 0.1574, 0.9324, 0.05372, 0.9463, 0.0676, 0.9394, 0.07329, 0.9267, 0.06066, 0.7804, 0.1781, 0.7729, 0.16, 0.7814, 0.1574, 0.7883, 0.1739, 0.9161, 0.04282, 0.9324, 0.05372, 0.9267, 0.06066, 0.9119, 0.05073, 0.7912, 0.1944, 0.7804, 0.1781, 0.7883, 0.1739, 0.7982, 0.1887, 0.898, 0.03531, 0.9161, 0.04282, 0.9119, 0.05073, 0.8954, 0.04389, 0.8051, 0.2083, 0.7912, 0.1944, 0.7982, 0.1887, 0.8108, 0.2014, 0.8787, 0.03147, 0.898, 0.03531, 0.8954, 0.04389, 0.8778, 0.0404, 0.9159, 0.2196, 0.8976, 0.227, 0.8951, 0.2184, 0.9117, 0.2116, 0.8214, 0.2192, 0.8051, 0.2083, 0.8108, 0.2014, 0.8256, 0.2113, 0.8591, 0.03147, 0.8787, 0.03147, 0.8778, 0.0404, 0.8599, 0.04039, 0.9325, 0.2085, 0.9161, 0.2196, 0.9117, 0.2116, 0.9267, 0.2016, 0.8395, 0.2267, 0.8214, 0.2192, 0.8256, 0.2113, 0.8421, 0.2182, 0.8398, 0.03528, 0.8591, 0.03147, 0.8599, 0.04039, 0.8424, 0.04387, 0.9464, 0.1946, 0.9325, 0.2085, 0.9267, 0.2016, 0.9394, 0.1889, 0.8588, 0.2306, 0.8395, 0.2267, 0.8421, 0.2182, 0.8597, 0.2217, 0.8216, 0.04277, 0.8398, 0.03528, 0.8424, 0.04387, 0.8259, 0.05068, 0.9573, 0.1782, 0.9464, 0.1946, 0.9394, 0.1889, 0.9494, 0.174, 0.8784, 0.2307, 0.8588, 0.2306, 0.8597, 0.2217, 0.8775, 0.2218, 0.8053, 0.05365, 0.8216, 0.04277, 0.8259, 0.05068, 0.811, 0.06058, 0.9648, 0.1601, 0.9573, 0.1782, 0.9494, 0.174, 0.9562, 0.1575, 0.8976, 0.227, 0.8784, 0.2307, 0.8775, 0.2218, 0.8951, 0.2184, 0.1362, 0.617, 0.1316, 0.6357, 0.09391, 0.6257, 0.09815, 0.6085, 0.1713, 0.5042, 0.1704, 0.5239, 0.1494, 0.5223, 0.1503, 0.5032, 0.1405, 0.6804, 0.1334, 0.6998, 0.1131, 0.6913, 0.1202, 0.6729, 0.1286, 0.2481, 0.1362, 0.2679, 0.1154, 0.2755, 0.1076, 0.2568, 0.1695, 0.4253, 0.1708, 0.445, 0.1497, 0.4458, 0.1484, 0.4267, 0.1608, 0.6024, 0.1568, 0.622, 0.1362, 0.617, 0.1401, 0.5982, 0.08615, 0.1663, 0.09907, 0.1875, 0.07759, 0.2006, 0.06522, 0.1823, 0.1584, 0.3466, 0.1621, 0.3662, 0.1411, 0.3696, 0.1375, 0.3507, 0.1704, 0.5239, 0.1689, 0.5436, 0.1479, 0.5414, 0.1494, 0.5223, 0.1334, 0.6998, 0.1253, 0.7193, 0.105, 0.7096, 0.1131, 0.6913, 0.1362, 0.2679, 0.143, 0.2876, 0.1221, 0.2942, 0.1154, 0.2755, 0.1708, 0.445, 0.1715, 0.4648, 0.1504, 0.465, 0.1497, 0.4458, 0.1568, 0.622, 0.1522, 0.6415, 0.1316, 0.6357, 0.1362, 0.617, 0.09907, 0.1875, 0.1102, 0.208, 0.08887, 0.2193, 0.07759, 0.2006, 0.1621, 0.3662, 0.1652, 0.3859, 0.1442, 0.3886, 0.1411, 0.3696, 0.1689, 0.5436, 0.1668, 0.5633, 0.1459, 0.5604, 0.1479, 0.5414, 0.1253, 0.7193, 0.1161, 0.7389, 0.09584, 0.7279, 0.105, 0.7096, 0.143, 0.2876, 0.1489, 0.3073, 0.128, 0.313, 0.1221, 0.2942, 0.1715, 0.4648, 0.1717, 0.4845, 0.1506, 0.4841, 0.1504, 0.465, 0.1522, 0.6415, 0.1468, 0.6609, 0.1263, 0.6544, 0.1316, 0.6357, 0.1102, 0.208, 0.1199, 0.2282, 0.09884, 0.238, 0.08887, 0.2193, 0.1652, 0.3859, 0.1676, 0.4056, 0.1466, 0.4076, 0.1442, 0.3886, 0.1668, 0.5633, 0.1641, 0.5829, 0.1433, 0.5794, 0.1459, 0.5604, 0.1161, 0.7389, 0.1056, 0.7586, 0.08537, 0.7461, 0.09584, 0.7279, 0.1489, 0.3073, 0.154, 0.327, 0.1331, 0.3318, 0.128, 0.313, 0.1717, 0.4845, 0.1713, 0.5042, 0.1503, 0.5032, 0.1506, 0.4841, 0.1468, 0.6609, 0.1405, 0.6804, 0.1202, 0.6729, 0.1263, 0.6544, 0.1199, 0.2282, 0.1286, 0.2481, 0.1076, 0.2568, 0.09884, 0.238, 0.1676, 0.4056, 0.1695, 0.4253, 0.1484, 0.4267, 0.1466, 0.4076, 0.1641, 0.5829, 0.1608, 0.6024, 0.1401, 0.5982, 0.1433, 0.5794, 0.09348, 0.7786, 0.07895, 0.7992, 0.06007, 0.7818, 0.07349, 0.7643, 0.1056, 0.7586, 0.09348, 0.7786, 0.07349, 0.7643, 0.08537, 0.7461, 0.08318, 0.6593, 0.07653, 0.6757, 0.04416, 0.6611, 0.0497, 0.6466, 0.1411, 0.3696, 0.1442, 0.3886, 0.1055, 0.3944, 0.1027, 0.3767, 0.1316, 0.6357, 0.1263, 0.6544, 0.08894, 0.6426, 0.09391, 0.6257, 0.1442, 0.3886, 0.1466, 0.4076, 0.1078, 0.4122, 0.1055, 0.3944, 0.1263, 0.6544, 0.1202, 0.6729, 0.08318, 0.6593, 0.08894, 0.6426, 0.1466, 0.4076, 0.1484, 0.4267, 0.1095, 0.4301, 0.1078, 0.4122, 0.07349, 0.7643, 0.06007, 0.7818, 0.02293, 0.7525, 0.03767, 0.7374, 0.1202, 0.6729, 0.1131, 0.6913, 0.07653, 0.6757, 0.08318, 0.6593, 0.1484, 0.4267, 0.1497, 0.4458, 0.1106, 0.448, 0.1095, 0.4301, 0.06522, 0.1823, 0.07759, 0.2006, 0.04037, 0.2255, 0.02614, 0.2088, 0.1131, 0.6913, 0.105, 0.7096, 0.06887, 0.6917, 0.07653, 0.6757, 0.1497, 0.4458, 0.1504, 0.465, 0.1113, 0.466, 0.1106, 0.448, 0.07759, 0.2006, 0.08887, 0.2193, 0.05207, 0.2418, 0.04037, 0.2255, 0.105, 0.7096, 0.09584, 0.7279, 0.06002, 0.7073, 0.06887, 0.6917, 0.1504, 0.465, 0.1506, 0.4841, 0.1115, 0.4841, 0.1113, 0.466, 0.08887, 0.2193, 0.09884, 0.238, 0.06204, 0.258, 0.05207, 0.2418, 0.09584, 0.7279, 0.08537, 0.7461, 0.04976, 0.7225, 0.06002, 0.7073, 0.1506, 0.4841, 0.1503, 0.5032, 0.1111, 0.5021, 0.1115, 0.4841, 0.09884, 0.238, 0.1076, 0.2568, 0.07066, 0.2743, 0.06204, 0.258, 0.08537, 0.7461, 0.07349, 0.7643, 0.03767, 0.7374, 0.04976, 0.7225, 0.1503, 0.5032, 0.1494, 0.5223, 0.1103, 0.5201, 0.1111, 0.5021, 0.1076, 0.2568, 0.1154, 0.2755, 0.07815, 0.2909, 0.07066, 0.2743, 0.1494, 0.5223, 0.1479, 0.5414, 0.109, 0.538, 0.1103, 0.5201, 0.1154, 0.2755, 0.1221, 0.2942, 0.08464, 0.3077, 0.07815, 0.2909, 0.1479, 0.5414, 0.1459, 0.5604, 0.1071, 0.5558, 0.109, 0.538, 0.1221, 0.2942, 0.128, 0.313, 0.09027, 0.3246, 0.08464, 0.3077, 0.1459, 0.5604, 0.1433, 0.5794, 0.1047, 0.5735, 0.1071, 0.5558, 0.128, 0.313, 0.1331, 0.3318, 0.0951, 0.3418, 0.09027, 0.3246, 0.1433, 0.5794, 0.1401, 0.5982, 0.1017, 0.5911, 0.1047, 0.5735, 0.1331, 0.3318, 0.1375, 0.3507, 0.09922, 0.3592, 0.0951, 0.3418, 0.1401, 0.5982, 0.1362, 0.617, 0.09815, 0.6085, 0.1017, 0.5911, 0.1375, 0.3507, 0.1411, 0.3696, 0.1027, 0.3767, 0.09922, 0.3592, 0.8005, 0.2622, 0.8116, 0.2643, 0.822, 0.2687, 0.8313, 0.2749, 0.8393, 0.2829, 0.8456, 0.2922, 0.8499, 0.3026, 0.8521, 0.3137, 0.8521, 0.3249, 0.8499, 0.336, 0.8456, 0.3464, 0.8393, 0.3557, 0.8313, 0.3637, 0.822, 0.37, 0.8116, 0.3743, 0.8005, 0.3765, 0.7893, 0.3765, 0.7782, 0.3743, 0.7678, 0.37, 0.7585, 0.3637, 0.7505, 0.3557, 0.7443, 0.3464, 0.74, 0.336, 0.7378, 0.3249, 0.7378, 0.3137, 0.74, 0.3026, 0.7443, 0.2922, 0.7505, 0.2829, 0.7585, 0.2749, 0.7678, 0.2687, 0.7782, 0.2643, 0.7893, 0.2622, 0.1095, 0.4301, 0.1106, 0.448, 0.07245, 0.4494, 0.07144, 0.4325, 0.02614, 0.2088, 0.04037, 0.2255, 0.01169, 0.2517, 0.0001228, 0.2407, 0.07653, 0.6757, 0.06887, 0.6917, 0.03778, 0.6751, 0.04416, 0.6611, 0.1106, 0.448, 0.1113, 0.466, 0.07303, 0.4663, 0.07245, 0.4494, 0.04037, 0.2255, 0.05207, 0.2418, 0.02164, 0.2639, 0.01169, 0.2517, 0.06887, 0.6917, 0.06002, 0.7073, 0.03048, 0.6883, 0.03778, 0.6751, 0.1113, 0.466, 0.1115, 0.4841, 0.07319, 0.4833, 0.07303, 0.4663, 0.05207, 0.2418, 0.06204, 0.258, 0.03027, 0.2769, 0.02164, 0.2639, 0.06002, 0.7073, 0.04976, 0.7225, 0.0221, 0.7007, 0.03048, 0.6883, 0.1115, 0.4841, 0.1111, 0.5021, 0.07293, 0.5004, 0.07319, 0.4833, 0.06204, 0.258, 0.07066, 0.2743, 0.03778, 0.2907, 0.03027, 0.2769, 0.04976, 0.7225, 0.03767, 0.7374, 0.01243, 0.712, 0.0221, 0.7007, 0.1111, 0.5021, 0.1103, 0.5201, 0.07226, 0.5174, 0.07293, 0.5004, 0.07066, 0.2743, 0.07815, 0.2909, 0.04431, 0.305, 0.03778, 0.2907, 0.1103, 0.5201, 0.109, 0.538, 0.07116, 0.5343, 0.07226, 0.5174, 0.07815, 0.2909, 0.08464, 0.3077, 0.04998, 0.3198, 0.04431, 0.305, 0.109, 0.538, 0.1071, 0.5558, 0.06963, 0.551, 0.07116, 0.5343, 0.08464, 0.3077, 0.09027, 0.3246, 0.05487, 0.335, 0.04998, 0.3198, 0.1071, 0.5558, 0.1047, 0.5735, 0.06764, 0.5677, 0.06963, 0.551, 0.09027, 0.3246, 0.0951, 0.3418, 0.05907, 0.3506, 0.05487, 0.335, 0.1047, 0.5735, 0.1017, 0.5911, 0.06517, 0.5841, 0.06764, 0.5677, 0.0951, 0.3418, 0.09922, 0.3592, 0.06263, 0.3665, 0.05907, 0.3506, 0.1017, 0.5911, 0.09815, 0.6085, 0.06219, 0.6002, 0.06517, 0.5841, 0.09922, 0.3592, 0.1027, 0.3767, 0.0656, 0.3826, 0.06263, 0.3665, 0.09815, 0.6085, 0.09391, 0.6257, 0.05865, 0.6161, 0.06219, 0.6002, 0.1027, 0.3767, 0.1055, 0.3944, 0.06804, 0.3991, 0.0656, 0.3826, 0.09391, 0.6257, 0.08894, 0.6426, 0.05451, 0.6315, 0.05865, 0.6161, 0.1055, 0.3944, 0.1078, 0.4122, 0.06998, 0.4157, 0.06804, 0.3991, 0.08894, 0.6426, 0.08318, 0.6593, 0.0497, 0.6466, 0.05451, 0.6315, 0.1078, 0.4122, 0.1095, 0.4301, 0.07144, 0.4325, 0.06998, 0.4157, 0.03767, 0.7374, 0.02293, 0.7525, 0.00129, 0.7215, 0.01243, 0.712, 0.1056, 0.7586, 0.1373, 0.7756, 0.1263, 0.7979, 0.09348, 0.7786, 0.1373, 0.7756, 0.5182, 0.9031, 0.5107, 0.9359, 0.1263, 0.7979, 0.1161, 0.7389, 0.1472, 0.7539, 0.1373, 0.7756, 0.1056, 0.7586, 0.1472, 0.7539, 0.5248, 0.8713, 0.5182, 0.9031, 0.1373, 0.7756, 0.1253, 0.7193, 0.1561, 0.7326, 0.1472, 0.7539, 0.1161, 0.7389, 0.1561, 0.7326, 0.5308, 0.8402, 0.5248, 0.8713, 0.1472, 0.7539, 0.1334, 0.6998, 0.164, 0.7116, 0.1561, 0.7326, 0.1253, 0.7193, 0.164, 0.7116, 0.5362, 0.8098, 0.5308, 0.8402, 0.1561, 0.7326, 0.1405, 0.6804, 0.171, 0.6907, 0.164, 0.7116, 0.1334, 0.6998, 0.171, 0.6907, 0.5411, 0.7797, 0.5362, 0.8098, 0.164, 0.7116, 0.1468, 0.6609, 0.1772, 0.67, 0.171, 0.6907, 0.1405, 0.6804, 0.1772, 0.67, 0.5457, 0.7499, 0.5411, 0.7797, 0.171, 0.6907, 0.1522, 0.6415, 0.1826, 0.6493, 0.1772, 0.67, 0.1468, 0.6609, 0.1826, 0.6493, 0.5498, 0.7203, 0.5457, 0.7499, 0.1772, 0.67, 0.1568, 0.622, 0.1873, 0.6287, 0.1826, 0.6493, 0.1522, 0.6415, 0.1873, 0.6287, 0.5536, 0.6909, 0.5498, 0.7203, 0.1826, 0.6493, 0.1608, 0.6024, 0.1913, 0.6082, 0.1873, 0.6287, 0.1568, 0.622, 0.1913, 0.6082, 0.5568, 0.6617, 0.5536, 0.6909, 0.1873, 0.6287, 0.1641, 0.5829, 0.1947, 0.5876, 0.1913, 0.6082, 0.1608, 0.6024, 0.1947, 0.5876, 0.5596, 0.6325, 0.5568, 0.6617, 0.1913, 0.6082, 0.1668, 0.5633, 0.1974, 0.5671, 0.1947, 0.5876, 0.1641, 0.5829, 0.1974, 0.5671, 0.5619, 0.6035, 0.5596, 0.6325, 0.1947, 0.5876, 0.1689, 0.5436, 0.1995, 0.5465, 0.1974, 0.5671, 0.1668, 0.5633, 0.1995, 0.5465, 0.5637, 0.5745, 0.5619, 0.6035, 0.1974, 0.5671, 0.1704, 0.5239, 0.2011, 0.5259, 0.1995, 0.5465, 0.1689, 0.5436, 0.2011, 0.5259, 0.5651, 0.5455, 0.5637, 0.5745, 0.1995, 0.5465, 0.1713, 0.5042, 0.2021, 0.5054, 0.2011, 0.5259, 0.1704, 0.5239, 0.2021, 0.5054, 0.5659, 0.5166, 0.5651, 0.5455, 0.2011, 0.5259, 0.1717, 0.4845, 0.2025, 0.4848, 0.2021, 0.5054, 0.1713, 0.5042, 0.2025, 0.4848, 0.5662, 0.4877, 0.5659, 0.5166, 0.2021, 0.5054, 0.1715, 0.4648, 0.2023, 0.4642, 0.2025, 0.4848, 0.1717, 0.4845, 0.2023, 0.4642, 0.566, 0.4588, 0.5662, 0.4877, 0.2025, 0.4848, 0.1708, 0.445, 0.2016, 0.4436, 0.2023, 0.4642, 0.1715, 0.4648, 0.2016, 0.4436, 0.5652, 0.4299, 0.566, 0.4588, 0.2023, 0.4642, 0.1695, 0.4253, 0.2003, 0.423, 0.2016, 0.4436, 0.1708, 0.445, 0.2003, 0.423, 0.564, 0.4011, 0.5652, 0.4299, 0.2016, 0.4436, 0.1676, 0.4056, 0.1984, 0.4024, 0.2003, 0.423, 0.1695, 0.4253, 0.1984, 0.4024, 0.5623, 0.3722, 0.564, 0.4011, 0.2003, 0.423, 0.1652, 0.3859, 0.1959, 0.3818, 0.1984, 0.4024, 0.1676, 0.4056, 0.1959, 0.3818, 0.5601, 0.3433, 0.5623, 0.3722, 0.1984, 0.4024, 0.1621, 0.3662, 0.1928, 0.3612, 0.1959, 0.3818, 0.1652, 0.3859, 0.1928, 0.3612, 0.5575, 0.3143, 0.5601, 0.3433, 0.1959, 0.3818, 0.1584, 0.3466, 0.1891, 0.3405, 0.1928, 0.3612, 0.1621, 0.3662, 0.1891, 0.3405, 0.5544, 0.2853, 0.5575, 0.3143, 0.1928, 0.3612, 0.154, 0.327, 0.1848, 0.3198, 0.1891, 0.3405, 0.1584, 0.3466, 0.1848, 0.3198, 0.551, 0.2562, 0.5544, 0.2853, 0.1891, 0.3405, 0.1489, 0.3073, 0.1797, 0.2991, 0.1848, 0.3198, 0.154, 0.327, 0.1797, 0.2991, 0.5471, 0.227, 0.551, 0.2562, 0.1848, 0.3198, 0.143, 0.2876, 0.1739, 0.2782, 0.1797, 0.2991, 0.1489, 0.3073, 0.1739, 0.2782, 0.5429, 0.1975, 0.5471, 0.227, 0.1797, 0.2991, 0.1362, 0.2679, 0.1674, 0.2572, 0.1739, 0.2782, 0.143, 0.2876, 0.1674, 0.2572, 0.5383, 0.1677, 0.5429, 0.1975, 0.1739, 0.2782, 0.1286, 0.2481, 0.16, 0.236, 0.1674, 0.2572, 0.1362, 0.2679, 0.16, 0.236, 0.5334, 0.1375, 0.5383, 0.1677, 0.1674, 0.2572, 0.1199, 0.2282, 0.1518, 0.2145, 0.16, 0.236, 0.1286, 0.2481, 0.1518, 0.2145, 0.5282, 0.1068, 0.5334, 0.1375, 0.16, 0.236, 0.1102, 0.208, 0.1426, 0.1926, 0.1518, 0.2145, 0.1199, 0.2282, 0.1426, 0.1926, 0.5225, 0.07535, 0.5282, 0.1068, 0.1518, 0.2145, 0.09907, 0.1875, 0.1326, 0.1701, 0.1426, 0.1926, 0.1102, 0.208, 0.1326, 0.1701, 0.5163, 0.04304, 0.5225, 0.07535, 0.1426, 0.1926, 0.08615, 0.1663, 0.1215, 0.1468, 0.1326, 0.1701, 0.09907, 0.1875, 0.1215, 0.1468, 0.5089, 0.01, 0.5163, 0.04304, 0.1326, 0.1701, 0.09348, 0.7786, 0.1263, 0.7979, 0.1146, 0.8209, 0.07895, 0.7992, 0.1263, 0.7979, 0.5107, 0.9359, 0.5018, 0.9699, 0.1146, 0.8209])
me_cylinder_003.materials.append(mat_material_004)
me_cylinder_003.use_remesh_preserve_volume = False
me_cylinder_003.use_remesh_preserve_attributes = False
me_cylinder_003.use_mirror_vertex_groups = False
me_cylinder_003.update()

# ---- objects
ob_cylinder = bpy.data.objects.new('Cylinder', me_cylinder_003)
ob_lamp = bpy.data.objects.new('Lamp', light_lamp)
ob_camera = bpy.data.objects.new('Camera', cam_camera)

# ---- transforms, parenting, visibility, modifiers, constraints
ob_cylinder.location = (-0.03813, 0.04273, 1.457)
ob_cylinder.lineart.crease_threshold = 0.0
_m = ob_cylinder.modifiers.new('Subsurf', 'SUBSURF')
_m.uv_smooth = 'PRESERVE_CORNERS'
_m.quality = 2
_m.levels = 2
_m.show_only_control_edges = False
ob_lamp.location = (4.076, 1.005, 5.904)
ob_lamp.rotation_euler = (0.6503, 0.05522, 1.866)
ob_lamp.lock_rotations_4d = False
ob_lamp.empty_display_type = 'ARROWS'
ob_lamp.color = (0.0, 0.0, 0.0, 0.0)
ob_lamp.lineart.crease_threshold = 0.0
ob_camera.location = (7.481, -6.508, 5.344)
ob_camera.rotation_euler = (1.109, 0.0, 0.8149)
ob_camera.lock_rotations_4d = False
ob_camera.empty_display_type = 'ARROWS'
ob_camera.color = (0.0, 0.0, 0.0, 0.0)
ob_camera.display_type = 'WIRE'
ob_camera.lineart.crease_threshold = 0.0

# ---- collection membership
col_collection_1.objects.link(ob_cylinder)
col_collection_1.objects.link(ob_lamp)
col_collection_1.objects.link(ob_camera)

# ---- scene / render settings (as saved in the file)
scene.camera = ob_camera
scene.frame_start = 1; scene.frame_end = 250; scene.frame_set(1)
scene.render.engine = 'BLENDER_EEVEE_NEXT'
scene.render.resolution_percentage = 50
scene.render.dither_intensity = 0.0
scene.cycles.use_denoising = False
scene.cycles.samples = 128
scene.cycles.sampling_pattern = 'TABULATED_SOBOL'
scene.cycles.use_adaptive_sampling = False
scene.cycles.use_light_tree = False
scene.cycles.blur_glossy = 0.0
scene.cycles.sample_clamp_indirect = 0.0
scene.view_settings.view_transform = 'Standard'
bpy.context.view_layer.update()
